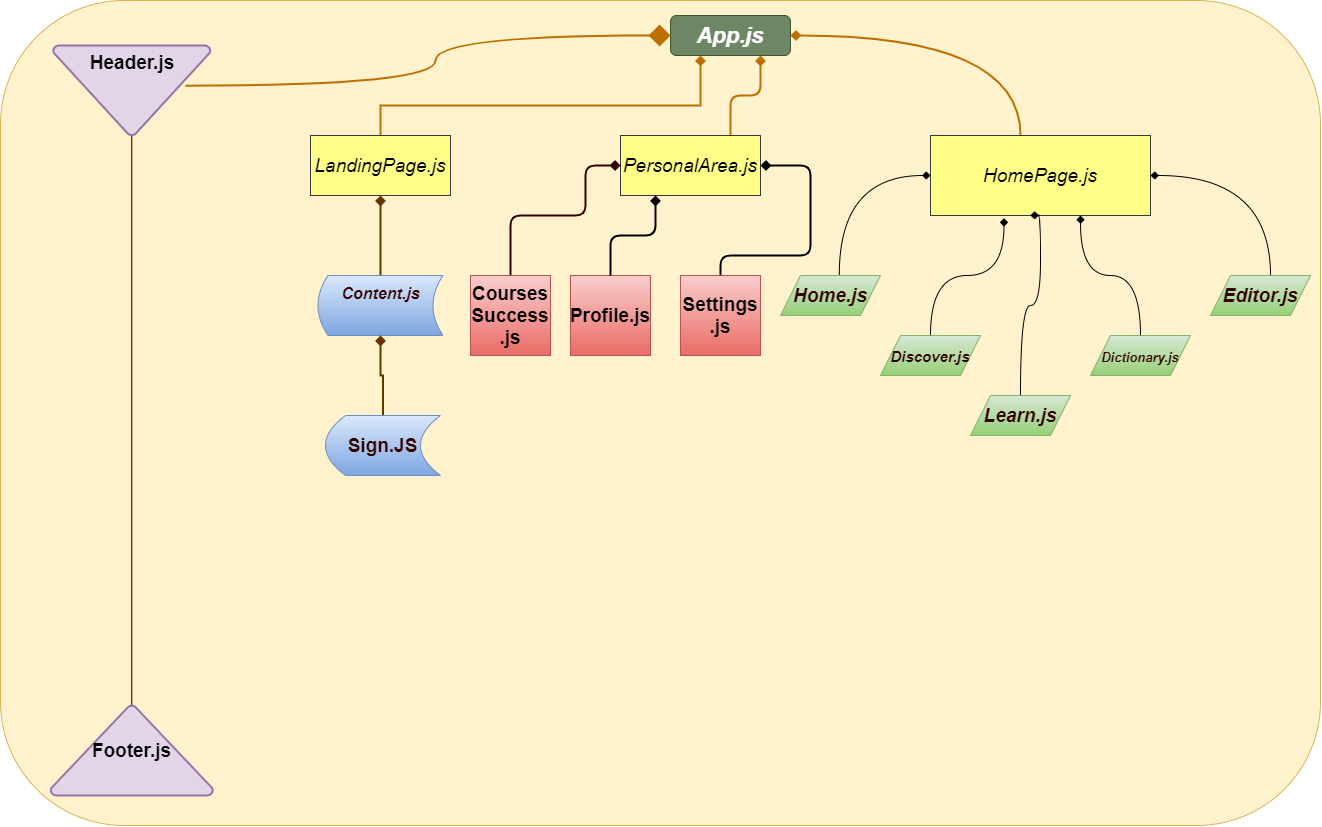

The diagram above was exported from draw.io. Its source (the exported page's mxGraphModel, read from the mxfile embedded in the PNG):
<mxGraphModel dx="2510" dy="952" grid="1" gridSize="10" guides="1" tooltips="1" connect="1" arrows="1" fold="1" page="1" pageScale="1" pageWidth="827" pageHeight="1169" math="0" shadow="0">
  <root>
    <mxCell id="0" />
    <mxCell id="1" parent="0" />
    <mxCell id="_QkGqs-es8HgTwMLZpIt-56" value="" style="rounded=1;whiteSpace=wrap;html=1;labelBackgroundColor=none;fontSize=22;strokeWidth=1;verticalAlign=top;fillColor=#fff2cc;strokeColor=#d6b656;" parent="1" vertex="1">
      <mxGeometry x="-330" y="65" width="1320" height="825" as="geometry" />
    </mxCell>
    <mxCell id="_QkGqs-es8HgTwMLZpIt-47" style="edgeStyle=orthogonalEdgeStyle;rounded=0;orthogonalLoop=1;jettySize=auto;html=1;entryX=0.25;entryY=1;entryDx=0;entryDy=0;fontSize=19;endArrow=diamond;endFill=1;strokeWidth=2;fillColor=#f0a30a;strokeColor=#BD7000;" parent="1" source="_QkGqs-es8HgTwMLZpIt-1" target="_QkGqs-es8HgTwMLZpIt-3" edge="1">
      <mxGeometry relative="1" as="geometry">
        <Array as="points">
          <mxPoint x="50" y="170" />
          <mxPoint x="370" y="170" />
        </Array>
      </mxGeometry>
    </mxCell>
    <mxCell id="_QkGqs-es8HgTwMLZpIt-1" value="LandingPage.js" style="rounded=0;whiteSpace=wrap;html=1;fontSize=19;strokeWidth=1;fillColor=#ffff88;strokeColor=#36393d;fontStyle=2;" parent="1" vertex="1">
      <mxGeometry x="-20" y="200" width="140" height="60" as="geometry" />
    </mxCell>
    <mxCell id="_QkGqs-es8HgTwMLZpIt-42" style="edgeStyle=orthogonalEdgeStyle;rounded=1;orthogonalLoop=1;jettySize=auto;html=1;fontSize=19;endArrow=diamond;endFill=1;strokeWidth=2;" parent="1" source="_QkGqs-es8HgTwMLZpIt-2" target="_QkGqs-es8HgTwMLZpIt-15" edge="1">
      <mxGeometry relative="1" as="geometry">
        <Array as="points">
          <mxPoint x="390" y="320" />
          <mxPoint x="480" y="320" />
          <mxPoint x="480" y="230" />
        </Array>
      </mxGeometry>
    </mxCell>
    <mxCell id="_QkGqs-es8HgTwMLZpIt-2" value="&lt;b&gt;Settings&lt;br&gt;.js&lt;/b&gt;" style="whiteSpace=wrap;html=1;aspect=fixed;fontSize=19;fillColor=#f8cecc;strokeColor=#b85450;gradientColor=#ea6b66;" parent="1" vertex="1">
      <mxGeometry x="350" y="340" width="80" height="80" as="geometry" />
    </mxCell>
    <mxCell id="_QkGqs-es8HgTwMLZpIt-3" value="App.js" style="rounded=1;whiteSpace=wrap;html=1;fontSize=22;fillColor=#6d8764;strokeColor=#3A5431;fontColor=#ffffff;fontStyle=3" parent="1" vertex="1">
      <mxGeometry x="340" y="80" width="120" height="40" as="geometry" />
    </mxCell>
    <mxCell id="_QkGqs-es8HgTwMLZpIt-32" style="edgeStyle=orthogonalEdgeStyle;rounded=0;orthogonalLoop=1;jettySize=auto;elbow=vertical;html=1;fontSize=19;endArrow=diamond;endFill=1;strokeWidth=1;curved=1;entryX=0;entryY=0.5;entryDx=0;entryDy=0;exitX=0.588;exitY=-0.022;exitDx=0;exitDy=0;exitPerimeter=0;" parent="1" source="_QkGqs-es8HgTwMLZpIt-8" target="_QkGqs-es8HgTwMLZpIt-4" edge="1">
      <mxGeometry relative="1" as="geometry">
        <mxPoint x="540" y="320" as="sourcePoint" />
      </mxGeometry>
    </mxCell>
    <mxCell id="_QkGqs-es8HgTwMLZpIt-33" style="edgeStyle=orthogonalEdgeStyle;rounded=0;orthogonalLoop=1;jettySize=auto;html=1;fontSize=19;endArrow=diamond;endFill=1;strokeWidth=1;elbow=vertical;curved=1;entryX=0.334;entryY=1.033;entryDx=0;entryDy=0;entryPerimeter=0;exitX=0.5;exitY=0;exitDx=0;exitDy=0;" parent="1" source="_QkGqs-es8HgTwMLZpIt-6" target="_QkGqs-es8HgTwMLZpIt-4" edge="1">
      <mxGeometry relative="1" as="geometry">
        <mxPoint x="790" y="360" as="sourcePoint" />
      </mxGeometry>
    </mxCell>
    <mxCell id="_QkGqs-es8HgTwMLZpIt-45" style="edgeStyle=orthogonalEdgeStyle;curved=1;orthogonalLoop=1;jettySize=auto;html=1;entryX=1;entryY=0.5;entryDx=0;entryDy=0;fontSize=19;endArrow=diamond;endFill=1;strokeWidth=2;fillColor=#f0a30a;strokeColor=#BD7000;" parent="1" source="_QkGqs-es8HgTwMLZpIt-4" target="_QkGqs-es8HgTwMLZpIt-3" edge="1">
      <mxGeometry relative="1" as="geometry">
        <Array as="points">
          <mxPoint x="690" y="100" />
        </Array>
      </mxGeometry>
    </mxCell>
    <mxCell id="_QkGqs-es8HgTwMLZpIt-4" value="&lt;font color=&quot;#000000&quot; style=&quot;font-weight: normal&quot;&gt;HomePage.js&lt;/font&gt;" style="rounded=0;whiteSpace=wrap;html=1;fontSize=19;strokeWidth=1;fillColor=#ffff88;strokeColor=#36393d;fontStyle=3;" parent="1" vertex="1">
      <mxGeometry x="600" y="200" width="220" height="80" as="geometry" />
    </mxCell>
    <mxCell id="_QkGqs-es8HgTwMLZpIt-6" value="&lt;font style=&quot;font-size: 15px&quot;&gt;&lt;span&gt;&lt;span&gt;Discover.js&lt;/span&gt;&lt;/span&gt;&lt;/font&gt;" style="shape=parallelogram;perimeter=parallelogramPerimeter;whiteSpace=wrap;html=1;fixedSize=1;fontSize=19;fillColor=#d5e8d4;strokeColor=#82b366;gradientColor=#97d077;fontColor=#330000;fontStyle=3" parent="1" vertex="1">
      <mxGeometry x="550" y="400" width="100" height="40" as="geometry" />
    </mxCell>
    <mxCell id="_QkGqs-es8HgTwMLZpIt-34" style="edgeStyle=orthogonalEdgeStyle;curved=1;rounded=0;orthogonalLoop=1;jettySize=auto;html=1;entryX=0.454;entryY=0.998;entryDx=0;entryDy=0;entryPerimeter=0;fontSize=19;endArrow=diamond;endFill=1;strokeWidth=1;" parent="1" source="_QkGqs-es8HgTwMLZpIt-7" target="_QkGqs-es8HgTwMLZpIt-4" edge="1">
      <mxGeometry relative="1" as="geometry">
        <Array as="points">
          <mxPoint x="690" y="370" />
          <mxPoint x="710" y="370" />
          <mxPoint x="710" y="280" />
        </Array>
      </mxGeometry>
    </mxCell>
    <mxCell id="_QkGqs-es8HgTwMLZpIt-7" value="Learn.js" style="shape=parallelogram;perimeter=parallelogramPerimeter;whiteSpace=wrap;html=1;fixedSize=1;fontSize=19;fillColor=#d5e8d4;strokeColor=#82b366;gradientColor=#97d077;fontColor=#330000;fontStyle=3" parent="1" vertex="1">
      <mxGeometry x="640" y="460" width="100" height="40" as="geometry" />
    </mxCell>
    <mxCell id="_QkGqs-es8HgTwMLZpIt-8" value="&lt;font&gt;&lt;b&gt;&lt;i&gt;Home.js&lt;/i&gt;&lt;/b&gt;&lt;/font&gt;" style="shape=parallelogram;perimeter=parallelogramPerimeter;whiteSpace=wrap;html=1;fixedSize=1;fontSize=19;fillColor=#d5e8d4;strokeColor=#82b366;gradientColor=#97d077;fontColor=#330000;" parent="1" vertex="1">
      <mxGeometry x="450" y="340" width="100" height="40" as="geometry" />
    </mxCell>
    <mxCell id="_QkGqs-es8HgTwMLZpIt-37" style="edgeStyle=orthogonalEdgeStyle;curved=1;rounded=0;orthogonalLoop=1;jettySize=auto;html=1;entryX=0.682;entryY=1;entryDx=0;entryDy=0;entryPerimeter=0;fontSize=19;endArrow=diamond;endFill=1;strokeWidth=1;" parent="1" source="_QkGqs-es8HgTwMLZpIt-9" target="_QkGqs-es8HgTwMLZpIt-4" edge="1">
      <mxGeometry relative="1" as="geometry" />
    </mxCell>
    <mxCell id="_QkGqs-es8HgTwMLZpIt-9" value="&lt;font size=&quot;1&quot;&gt;&lt;span style=&quot;font-size: 13px&quot;&gt;Dictionary.js&lt;/span&gt;&lt;/font&gt;" style="shape=parallelogram;perimeter=parallelogramPerimeter;whiteSpace=wrap;html=1;fixedSize=1;fontSize=19;fontStyle=3;fillColor=#d5e8d4;strokeColor=#82b366;gradientColor=#97d077;fontColor=#330000;" parent="1" vertex="1">
      <mxGeometry x="760" y="400" width="100" height="40" as="geometry" />
    </mxCell>
    <mxCell id="_QkGqs-es8HgTwMLZpIt-38" style="edgeStyle=orthogonalEdgeStyle;rounded=0;orthogonalLoop=1;jettySize=auto;html=1;entryX=1;entryY=0.5;entryDx=0;entryDy=0;fontSize=19;endArrow=diamond;endFill=1;strokeWidth=1;curved=1;" parent="1" source="_QkGqs-es8HgTwMLZpIt-10" target="_QkGqs-es8HgTwMLZpIt-4" edge="1">
      <mxGeometry relative="1" as="geometry">
        <Array as="points">
          <mxPoint x="940" y="240" />
        </Array>
      </mxGeometry>
    </mxCell>
    <mxCell id="_QkGqs-es8HgTwMLZpIt-10" value="&lt;span&gt;Editor.js&lt;/span&gt;" style="shape=parallelogram;perimeter=parallelogramPerimeter;whiteSpace=wrap;html=1;fixedSize=1;fontSize=19;fillColor=#d5e8d4;strokeColor=#82b366;gradientColor=#97d077;fontColor=#330000;fontStyle=3" parent="1" vertex="1">
      <mxGeometry x="880" y="340" width="100" height="40" as="geometry" />
    </mxCell>
    <mxCell id="_QkGqs-es8HgTwMLZpIt-14" style="edgeStyle=orthogonalEdgeStyle;rounded=0;orthogonalLoop=1;jettySize=auto;html=1;exitX=0.5;exitY=1;exitDx=0;exitDy=0;fontSize=19;" parent="1" source="_QkGqs-es8HgTwMLZpIt-7" target="_QkGqs-es8HgTwMLZpIt-7" edge="1">
      <mxGeometry relative="1" as="geometry" />
    </mxCell>
    <mxCell id="_QkGqs-es8HgTwMLZpIt-46" style="edgeStyle=orthogonalEdgeStyle;orthogonalLoop=1;jettySize=auto;html=1;entryX=0.75;entryY=1;entryDx=0;entryDy=0;fontSize=19;endArrow=diamond;endFill=1;strokeWidth=2;rounded=1;fillColor=#f0a30a;strokeColor=#BD7000;" parent="1" source="_QkGqs-es8HgTwMLZpIt-15" target="_QkGqs-es8HgTwMLZpIt-3" edge="1">
      <mxGeometry relative="1" as="geometry">
        <Array as="points">
          <mxPoint x="400" y="160" />
          <mxPoint x="430" y="160" />
        </Array>
      </mxGeometry>
    </mxCell>
    <mxCell id="_QkGqs-es8HgTwMLZpIt-15" value="PersonalArea.js" style="rounded=0;whiteSpace=wrap;html=1;fontSize=19;strokeWidth=1;fillColor=#ffff88;strokeColor=#36393d;fontStyle=2;" parent="1" vertex="1">
      <mxGeometry x="290" y="200" width="140" height="60" as="geometry" />
    </mxCell>
    <mxCell id="_QkGqs-es8HgTwMLZpIt-20" style="edgeStyle=orthogonalEdgeStyle;rounded=0;orthogonalLoop=1;jettySize=auto;html=1;endArrow=none;endFill=0;fontSize=19;" parent="1" source="_QkGqs-es8HgTwMLZpIt-18" target="_QkGqs-es8HgTwMLZpIt-19" edge="1">
      <mxGeometry relative="1" as="geometry" />
    </mxCell>
    <mxCell id="_QkGqs-es8HgTwMLZpIt-21" style="edgeStyle=orthogonalEdgeStyle;rounded=0;orthogonalLoop=1;jettySize=auto;html=1;entryX=0;entryY=0.5;entryDx=0;entryDy=0;endArrow=diamond;endFill=1;curved=1;exitX=0.841;exitY=0.446;exitDx=0;exitDy=0;exitPerimeter=0;strokeWidth=2;endSize=17;fontSize=19;strokeColor=#BD7000;fillColor=#f0a30a;" parent="1" source="_QkGqs-es8HgTwMLZpIt-18" target="_QkGqs-es8HgTwMLZpIt-3" edge="1">
      <mxGeometry relative="1" as="geometry" />
    </mxCell>
    <mxCell id="_QkGqs-es8HgTwMLZpIt-18" value="Header.js" style="strokeWidth=2;html=1;shape=mxgraph.flowchart.merge_or_storage;whiteSpace=wrap;fontSize=19;labelPosition=center;verticalLabelPosition=middle;align=center;verticalAlign=top;fillColor=#e1d5e7;strokeColor=#9673a6;fontStyle=1;labelBackgroundColor=none;" parent="1" vertex="1">
      <mxGeometry x="-277.5" y="110" width="157.5" height="90" as="geometry" />
    </mxCell>
    <mxCell id="_QkGqs-es8HgTwMLZpIt-19" value="Footer.js" style="strokeWidth=2;html=1;shape=mxgraph.flowchart.extract_or_measurement;whiteSpace=wrap;fontSize=19;fillColor=#e1d5e7;strokeColor=#9673a6;fontStyle=1;labelBackgroundColor=none;" parent="1" vertex="1">
      <mxGeometry x="-280" y="770" width="162.5" height="90" as="geometry" />
    </mxCell>
    <mxCell id="_QkGqs-es8HgTwMLZpIt-51" style="edgeStyle=orthogonalEdgeStyle;rounded=0;orthogonalLoop=1;jettySize=auto;html=1;fontSize=22;fontColor=#006600;endArrow=diamond;endFill=1;strokeColor=#663300;strokeWidth=2;" parent="1" source="_QkGqs-es8HgTwMLZpIt-27" target="_QkGqs-es8HgTwMLZpIt-1" edge="1">
      <mxGeometry relative="1" as="geometry" />
    </mxCell>
    <mxCell id="_QkGqs-es8HgTwMLZpIt-27" value="&lt;font style=&quot;font-size: 16px&quot; color=&quot;#330000&quot;&gt;Content.js&lt;/font&gt;" style="shape=dataStorage;whiteSpace=wrap;html=1;fixedSize=1;fontSize=19;verticalAlign=top;fillColor=#dae8fc;strokeColor=#6c8ebf;gradientColor=#7ea6e0;fontStyle=3;fontColor=#FFFFFF;size=10;" parent="1" vertex="1">
      <mxGeometry x="-12.5" y="340" width="125" height="60" as="geometry" />
    </mxCell>
    <mxCell id="_QkGqs-es8HgTwMLZpIt-30" value="&lt;b&gt;Profile.js&lt;/b&gt;" style="whiteSpace=wrap;html=1;aspect=fixed;fontSize=19;fillColor=#f8cecc;strokeColor=#b85450;gradientColor=#ea6b66;" parent="1" vertex="1">
      <mxGeometry x="240" y="340" width="80" height="80" as="geometry" />
    </mxCell>
    <mxCell id="_QkGqs-es8HgTwMLZpIt-31" style="orthogonalLoop=1;jettySize=auto;html=1;fontSize=19;endArrow=diamond;endFill=1;strokeWidth=2;edgeStyle=orthogonalEdgeStyle;entryX=0.25;entryY=1;entryDx=0;entryDy=0;rounded=1;" parent="1" source="_QkGqs-es8HgTwMLZpIt-30" target="_QkGqs-es8HgTwMLZpIt-15" edge="1">
      <mxGeometry relative="1" as="geometry">
        <mxPoint x="220" y="260" as="sourcePoint" />
      </mxGeometry>
    </mxCell>
    <mxCell id="_QkGqs-es8HgTwMLZpIt-52" style="edgeStyle=orthogonalEdgeStyle;rounded=0;orthogonalLoop=1;jettySize=auto;html=1;entryX=0.5;entryY=1;entryDx=0;entryDy=0;fontSize=22;fontColor=#006600;endArrow=diamond;endFill=1;strokeColor=#663300;strokeWidth=2;" parent="1" source="_QkGqs-es8HgTwMLZpIt-49" target="_QkGqs-es8HgTwMLZpIt-27" edge="1">
      <mxGeometry relative="1" as="geometry">
        <Array as="points">
          <mxPoint x="53" y="440" />
          <mxPoint x="50" y="440" />
        </Array>
      </mxGeometry>
    </mxCell>
    <mxCell id="_QkGqs-es8HgTwMLZpIt-49" value="&lt;font&gt;Sign.JS&lt;/font&gt;" style="shape=dataStorage;whiteSpace=wrap;html=1;fixedSize=1;fontSize=19;verticalAlign=middle;labelPosition=center;verticalLabelPosition=middle;align=center;fillColor=#dae8fc;strokeColor=#6c8ebf;gradientColor=#7ea6e0;fontStyle=1;fontColor=#330000;" parent="1" vertex="1">
      <mxGeometry x="-5" y="480" width="115" height="60" as="geometry" />
    </mxCell>
    <mxCell id="_QkGqs-es8HgTwMLZpIt-57" style="edgeStyle=orthogonalEdgeStyle;rounded=0;orthogonalLoop=1;jettySize=auto;html=1;exitX=0.5;exitY=1;exitDx=0;exitDy=0;fontSize=22;fontColor=#FFFFFF;endArrow=diamond;endFill=1;strokeColor=#663300;strokeWidth=2;" parent="1" source="_QkGqs-es8HgTwMLZpIt-10" target="_QkGqs-es8HgTwMLZpIt-10" edge="1">
      <mxGeometry relative="1" as="geometry" />
    </mxCell>
    <mxCell id="_QkGqs-es8HgTwMLZpIt-61" style="edgeStyle=orthogonalEdgeStyle;orthogonalLoop=1;jettySize=auto;html=1;entryX=0;entryY=0.5;entryDx=0;entryDy=0;fontSize=22;fontColor=#330000;endArrow=diamond;endFill=1;strokeColor=#330000;strokeWidth=2;rounded=1;" parent="1" source="_QkGqs-es8HgTwMLZpIt-60" target="_QkGqs-es8HgTwMLZpIt-15" edge="1">
      <mxGeometry relative="1" as="geometry">
        <Array as="points">
          <mxPoint x="180" y="280" />
          <mxPoint x="255" y="280" />
          <mxPoint x="255" y="230" />
        </Array>
      </mxGeometry>
    </mxCell>
    <mxCell id="_QkGqs-es8HgTwMLZpIt-60" value="&lt;b&gt;Courses&lt;br&gt;Success&lt;br&gt;.js&lt;/b&gt;" style="whiteSpace=wrap;html=1;aspect=fixed;fontSize=19;fillColor=#f8cecc;strokeColor=#b85450;gradientColor=#ea6b66;" parent="1" vertex="1">
      <mxGeometry x="140" y="340" width="80" height="80" as="geometry" />
    </mxCell>
  </root>
</mxGraphModel>